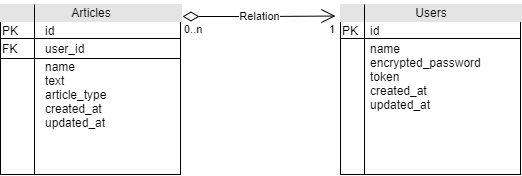

The diagram above was exported from draw.io. Its source (the exported page's mxGraphModel, read from the mxfile embedded in the PNG):
<mxGraphModel dx="865" dy="483" grid="1" gridSize="10" guides="1" tooltips="1" connect="1" arrows="1" fold="1" page="1" pageScale="1" pageWidth="850" pageHeight="1100" math="0" shadow="0">
  <root>
    <mxCell id="0" />
    <mxCell id="1" parent="0" />
    <mxCell id="dmyQcZzxOHxvfUSklVom-1" value="&lt;div style=&quot;text-align: center ; box-sizing: border-box ; width: 100% ; background: rgb(228 , 228 , 228) ; padding: 2px&quot;&gt;Articles&lt;/div&gt;&lt;table style=&quot;width: 100% ; font-size: 1em&quot; cellpadding=&quot;2&quot; cellspacing=&quot;0&quot;&gt;&lt;tbody&gt;&lt;tr&gt;&lt;td&gt;PK&lt;/td&gt;&lt;td&gt;id&lt;/td&gt;&lt;/tr&gt;&lt;tr&gt;&lt;td&gt;FK&lt;/td&gt;&lt;td&gt;user_id&lt;/td&gt;&lt;/tr&gt;&lt;tr&gt;&lt;td&gt;&lt;/td&gt;&lt;td&gt;name&lt;br&gt;text&lt;br&gt;article_type&lt;br&gt;created_at&lt;br&gt;updated_at&lt;table&gt;&lt;tbody&gt;&lt;tr&gt;&lt;td&gt;&lt;br&gt;&lt;/td&gt;&lt;td&gt;&lt;br&gt;&lt;/td&gt;&lt;td&gt;&lt;br&gt;&lt;/td&gt;&lt;/tr&gt;&lt;tr&gt;&lt;td&gt;&lt;br&gt;&lt;/td&gt;&lt;td&gt;&lt;br&gt;&lt;/td&gt;&lt;td&gt;&lt;br&gt;&lt;/td&gt;&lt;/tr&gt;&lt;/tbody&gt;&lt;/table&gt;&lt;br&gt;&lt;br&gt;&lt;/td&gt;&lt;/tr&gt;&lt;/tbody&gt;&lt;/table&gt;" style="verticalAlign=top;align=left;overflow=fill;html=1;" vertex="1" parent="1">
      <mxGeometry x="150" y="240" width="180" height="170" as="geometry" />
    </mxCell>
    <mxCell id="dmyQcZzxOHxvfUSklVom-2" value="" style="line;strokeWidth=1;fillColor=none;align=left;verticalAlign=middle;spacingTop=-1;spacingLeft=3;spacingRight=3;rotatable=0;labelPosition=right;points=[];portConstraint=eastwest;" vertex="1" parent="1">
      <mxGeometry x="150" y="270" width="180" height="8" as="geometry" />
    </mxCell>
    <mxCell id="dmyQcZzxOHxvfUSklVom-3" value="" style="line;strokeWidth=1;fillColor=none;align=left;verticalAlign=middle;spacingTop=-1;spacingLeft=3;spacingRight=3;rotatable=0;labelPosition=right;points=[];portConstraint=eastwest;" vertex="1" parent="1">
      <mxGeometry x="150" y="290" width="180" height="8" as="geometry" />
    </mxCell>
    <mxCell id="dmyQcZzxOHxvfUSklVom-7" value="&lt;div style=&quot;text-align: center ; box-sizing: border-box ; width: 100% ; background: rgb(228 , 228 , 228) ; padding: 2px&quot;&gt;Users&lt;/div&gt;&lt;table style=&quot;width: 100% ; font-size: 1em&quot; cellpadding=&quot;2&quot; cellspacing=&quot;0&quot;&gt;&lt;tbody&gt;&lt;tr&gt;&lt;td&gt;PK&lt;/td&gt;&lt;td&gt;id&lt;/td&gt;&lt;/tr&gt;&lt;tr&gt;&lt;td&gt;&lt;/td&gt;&lt;td&gt;name&lt;br&gt;encrypted_password&lt;br&gt;token&lt;br&gt;created_at&lt;br&gt;updated_at&lt;table&gt;&lt;tbody&gt;&lt;tr&gt;&lt;td&gt;&lt;br&gt;&lt;/td&gt;&lt;td&gt;&lt;br&gt;&lt;/td&gt;&lt;td&gt;&lt;br&gt;&lt;/td&gt;&lt;/tr&gt;&lt;tr&gt;&lt;td&gt;&lt;br&gt;&lt;/td&gt;&lt;td&gt;&lt;br&gt;&lt;/td&gt;&lt;td&gt;&lt;br&gt;&lt;/td&gt;&lt;/tr&gt;&lt;/tbody&gt;&lt;/table&gt;&lt;br&gt;&lt;br&gt;&lt;/td&gt;&lt;/tr&gt;&lt;/tbody&gt;&lt;/table&gt;" style="verticalAlign=top;align=left;overflow=fill;html=1;" vertex="1" parent="1">
      <mxGeometry x="490" y="240" width="180" height="170" as="geometry" />
    </mxCell>
    <mxCell id="dmyQcZzxOHxvfUSklVom-10" value="" style="line;strokeWidth=1;fillColor=none;align=left;verticalAlign=middle;spacingTop=-1;spacingLeft=3;spacingRight=3;rotatable=0;labelPosition=right;points=[];portConstraint=eastwest;direction=south;" vertex="1" parent="1">
      <mxGeometry x="180" y="240" width="8" height="170" as="geometry" />
    </mxCell>
    <mxCell id="dmyQcZzxOHxvfUSklVom-11" value="" style="line;strokeWidth=1;fillColor=none;align=left;verticalAlign=middle;spacingTop=-1;spacingLeft=3;spacingRight=3;rotatable=0;labelPosition=right;points=[];portConstraint=eastwest;direction=south;" vertex="1" parent="1">
      <mxGeometry x="510" y="240" width="8" height="170" as="geometry" />
    </mxCell>
    <mxCell id="dmyQcZzxOHxvfUSklVom-13" value="" style="line;strokeWidth=1;fillColor=none;align=left;verticalAlign=middle;spacingTop=-1;spacingLeft=3;spacingRight=3;rotatable=0;labelPosition=right;points=[];portConstraint=eastwest;" vertex="1" parent="1">
      <mxGeometry x="490" y="270" width="180" height="8" as="geometry" />
    </mxCell>
    <mxCell id="dmyQcZzxOHxvfUSklVom-14" value="Relation" style="endArrow=open;html=1;endSize=12;startArrow=diamondThin;startSize=14;startFill=0;edgeStyle=orthogonalEdgeStyle;entryX=-0.028;entryY=0.068;entryDx=0;entryDy=0;entryPerimeter=0;" edge="1" parent="1" target="dmyQcZzxOHxvfUSklVom-7">
      <mxGeometry relative="1" as="geometry">
        <mxPoint x="332" y="252" as="sourcePoint" />
        <mxPoint x="420" y="240" as="targetPoint" />
      </mxGeometry>
    </mxCell>
    <mxCell id="dmyQcZzxOHxvfUSklVom-15" value="0..n" style="edgeLabel;resizable=0;html=1;align=left;verticalAlign=top;" connectable="0" vertex="1" parent="dmyQcZzxOHxvfUSklVom-14">
      <mxGeometry x="-1" relative="1" as="geometry" />
    </mxCell>
    <mxCell id="dmyQcZzxOHxvfUSklVom-16" value="1" style="edgeLabel;resizable=0;html=1;align=right;verticalAlign=top;" connectable="0" vertex="1" parent="dmyQcZzxOHxvfUSklVom-14">
      <mxGeometry x="1" relative="1" as="geometry" />
    </mxCell>
  </root>
</mxGraphModel>